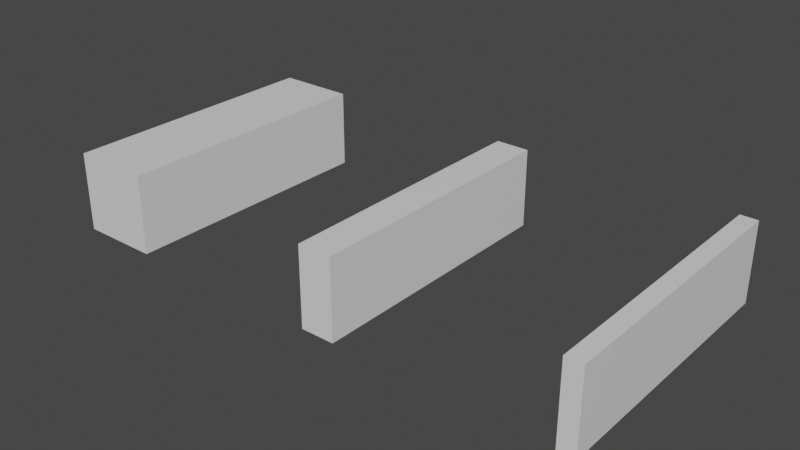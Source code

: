 # Source: Scrap_Wood.blend  (saved by Blender 3.0.42; exported with 4.5.12 LTS)
import bpy
from mathutils import Matrix  # noqa: F401  (used for matrix-valued properties, if any)

bpy.ops.wm.read_factory_settings(use_empty=True)
scene = bpy.context.scene
scene.name = 'Scene'

# ---- collections
col_collection = bpy.data.collections.new('Collection'); scene.collection.children.link(col_collection)

# ---- materials (node trees are filled in below, after node groups)
mat_material = bpy.data.materials.new('Material')
mat_material.alpha_threshold = 0.0
mat_material.use_transparent_shadow = False
mat_material.line_color = (0.0, 0.0, 0.0, 1.0)

# ---- material node trees
mat_material.use_nodes = True; mat_material.node_tree.nodes.clear()
_N = mat_material.node_tree.nodes; _L = mat_material.node_tree.links
n0 = _N.new('ShaderNodeOutputMaterial'); n0.name = 'Material Output'; n0.location = (300, 300)
n1 = _N.new('ShaderNodeBsdfPrincipled'); n1.name = 'Principled BSDF'; n1.location = (10, 300)
n1.distribution = 'GGX'
n1.subsurface_method = 'RANDOM_WALK_SKIN'
n1.inputs[2].default_value = 0.4
n1.inputs[3].default_value = 1.45
n1.inputs[27].default_value = (0.0, 0.0, 0.0, 1.0)
n1.inputs[28].default_value = 1.0
_L.new(n1.outputs[0], n0.inputs[0])
n0.is_active_output = True

# ---- world
world_world = bpy.data.worlds.new('World'); scene.world = world_world
world_world.use_nodes = True; world_world.node_tree.nodes.clear()
_N = world_world.node_tree.nodes; _L = world_world.node_tree.links
n0 = _N.new('ShaderNodeOutputWorld'); n0.name = 'World Output'; n0.location = (300, 300)
n1 = _N.new('ShaderNodeBackground'); n1.name = 'Background'; n1.location = (10, 300)
n1.inputs[0].default_value = (0.05088, 0.05088, 0.05088, 1.0)
_L.new(n1.outputs[0], n0.inputs[0])
n0.is_active_output = True
world_world.color = (0.05088, 0.05088, 0.05088)
world_world.use_sun_shadow = False
world_world.sun_shadow_jitter_overblur = 0.0

# ---- meshes
me_cube = bpy.data.meshes.new('Cube')
me_cube.from_pydata([(1.0, 1.0, 1.0), (1.0, 1.0, -1.0), (1.0, -1.0, 1.0), (1.0, -1.0, -1.0), (-1.0, 1.0, 1.0), (-1.0, 1.0, -1.0), (-1.0, -1.0, 1.0), (-1.0, -1.0, -1.0)], [], [(0, 4, 6, 2), (3, 2, 6, 7), (7, 6, 4, 5), (5, 1, 3, 7), (1, 0, 2, 3), (5, 4, 0, 1)])
_uv = me_cube.uv_layers.new(name='UVMap')
_uv.uv.foreach_set('vector', [0.625, 0.5, 0.875, 0.5, 0.875, 0.75, 0.625, 0.75, 0.375, 0.75, 0.625, 0.75, 0.625, 1.0, 0.375, 1.0, 0.375, 0.0, 0.625, 0.0, 0.625, 0.25, 0.375, 0.25, 0.125, 0.5, 0.375, 0.5, 0.375, 0.75, 0.125, 0.75, 0.375, 0.5, 0.625, 0.5, 0.625, 0.75, 0.375, 0.75, 0.375, 0.25, 0.625, 0.25, 0.625, 0.5, 0.375, 0.5])
me_cube.materials.append(mat_material)
me_cube.use_remesh_preserve_volume = False
me_cube.use_remesh_preserve_attributes = False
me_cube.use_mirror_vertex_groups = False
me_cube.update()
me_cube_001 = bpy.data.meshes.new('Cube.001')
me_cube_001.from_pydata([(1.0, 1.0, 1.0), (1.0, 1.0, -1.0), (1.0, -1.0, 1.0), (1.0, -1.0, -1.0), (-1.0, 1.0, 1.0), (-1.0, 1.0, -1.0), (-1.0, -1.0, 1.0), (-1.0, -1.0, -1.0)], [], [(0, 4, 6, 2), (3, 2, 6, 7), (7, 6, 4, 5), (5, 1, 3, 7), (1, 0, 2, 3), (5, 4, 0, 1)])
_uv = me_cube_001.uv_layers.new(name='UVMap')
_uv.uv.foreach_set('vector', [0.625, 0.5, 0.875, 0.5, 0.875, 0.75, 0.625, 0.75, 0.375, 0.75, 0.625, 0.75, 0.625, 1.0, 0.375, 1.0, 0.375, 0.0, 0.625, 0.0, 0.625, 0.25, 0.375, 0.25, 0.125, 0.5, 0.375, 0.5, 0.375, 0.75, 0.125, 0.75, 0.375, 0.5, 0.625, 0.5, 0.625, 0.75, 0.375, 0.75, 0.375, 0.25, 0.625, 0.25, 0.625, 0.5, 0.375, 0.5])
me_cube_001.materials.append(mat_material)
me_cube_001.use_remesh_preserve_volume = False
me_cube_001.use_remesh_preserve_attributes = False
me_cube_001.use_mirror_vertex_groups = False
me_cube_001.update()
me_cube_002 = bpy.data.meshes.new('Cube.002')
me_cube_002.from_pydata([(1.0, 1.0, 1.0), (1.0, 1.0, -1.0), (1.0, -1.0, 1.0), (1.0, -1.0, -1.0), (-1.0, 1.0, 1.0), (-1.0, 1.0, -1.0), (-1.0, -1.0, 1.0), (-1.0, -1.0, -1.0)], [], [(0, 4, 6, 2), (3, 2, 6, 7), (7, 6, 4, 5), (5, 1, 3, 7), (1, 0, 2, 3), (5, 4, 0, 1)])
_uv = me_cube_002.uv_layers.new(name='UVMap')
_uv.uv.foreach_set('vector', [0.625, 0.5, 0.875, 0.5, 0.875, 0.75, 0.625, 0.75, 0.375, 0.75, 0.625, 0.75, 0.625, 1.0, 0.375, 1.0, 0.375, 0.0, 0.625, 0.0, 0.625, 0.25, 0.375, 0.25, 0.125, 0.5, 0.375, 0.5, 0.375, 0.75, 0.125, 0.75, 0.375, 0.5, 0.625, 0.5, 0.625, 0.75, 0.375, 0.75, 0.375, 0.25, 0.625, 0.25, 0.625, 0.5, 0.375, 0.5])
me_cube_002.materials.append(mat_material)
me_cube_002.use_remesh_preserve_volume = False
me_cube_002.use_remesh_preserve_attributes = False
me_cube_002.use_mirror_vertex_groups = False
me_cube_002.update()

# ---- objects
ob_1x4_scrap_wood = bpy.data.objects.new('1x4 Scrap Wood', me_cube)
ob_2x4_scrap_wood = bpy.data.objects.new('2x4 Scrap Wood', me_cube_001)
ob_4x4_scrap_wood = bpy.data.objects.new('4x4 Scrap Wood', me_cube_002)

# ---- transforms, parenting, visibility, modifiers, constraints
ob_1x4_scrap_wood.location = (0.0, 0.0, 0.0)
ob_1x4_scrap_wood.scale = (0.009525, 0.1524, 0.04445)
ob_1x4_scrap_wood.lock_rotations_4d = False
ob_1x4_scrap_wood.empty_display_type = 'ARROWS'
ob_1x4_scrap_wood.lineart.crease_threshold = 0.0
ob_2x4_scrap_wood.location = (-0.2658, 0.0, 0.0)
ob_2x4_scrap_wood.scale = (0.01905, 0.1524, 0.04445)
ob_2x4_scrap_wood.lock_rotations_4d = False
ob_2x4_scrap_wood.empty_display_type = 'ARROWS'
ob_2x4_scrap_wood.lineart.crease_threshold = 0.0
ob_4x4_scrap_wood.location = (-0.5542, 0.0, 0.0)
ob_4x4_scrap_wood.scale = (0.04445, 0.1524, 0.04445)
ob_4x4_scrap_wood.lock_rotations_4d = False
ob_4x4_scrap_wood.empty_display_type = 'ARROWS'
ob_4x4_scrap_wood.lineart.crease_threshold = 0.0

# ---- collection membership
col_collection.objects.link(ob_1x4_scrap_wood)
col_collection.objects.link(ob_2x4_scrap_wood)
col_collection.objects.link(ob_4x4_scrap_wood)

# ---- scene / render settings (as saved in the file)
scene.frame_start = 1; scene.frame_end = 250; scene.frame_set(1)
scene.render.engine = 'BLENDER_EEVEE_NEXT'
scene.cycles.sampling_pattern = 'TABULATED_SOBOL'
scene.cycles.use_light_tree = False
scene.view_settings.view_transform = 'Filmic'
bpy.context.view_layer.update()

# ---- added for rendering (the .blend has no active camera and no usable light): camera, sun
cam_auto = bpy.data.cameras.new('AutoCamera')
cam_auto.lens = 50.0
cam_auto.sensor_width = 36.0
cam_auto.clip_end = 1000.0
ob_auto_camera = bpy.data.objects.new('AutoCamera', cam_auto)
scene.collection.objects.link(ob_auto_camera)
ob_auto_camera.location = (0.340197, -0.761705, 0.507804)
ob_auto_camera.rotation_euler = (1.09748, -7.21219e-08, 0.694738)
scene.camera = ob_auto_camera
light_auto_sun = bpy.data.lights.new('AutoSun', 'SUN')
light_auto_sun.energy = 3.0
light_auto_sun.angle = 0.0523599
ob_auto_sun = bpy.data.objects.new('AutoSun', light_auto_sun)
scene.collection.objects.link(ob_auto_sun)
ob_auto_sun.rotation_euler = (0.872665, 0.174533, 0.523599)
bpy.context.view_layer.update()
